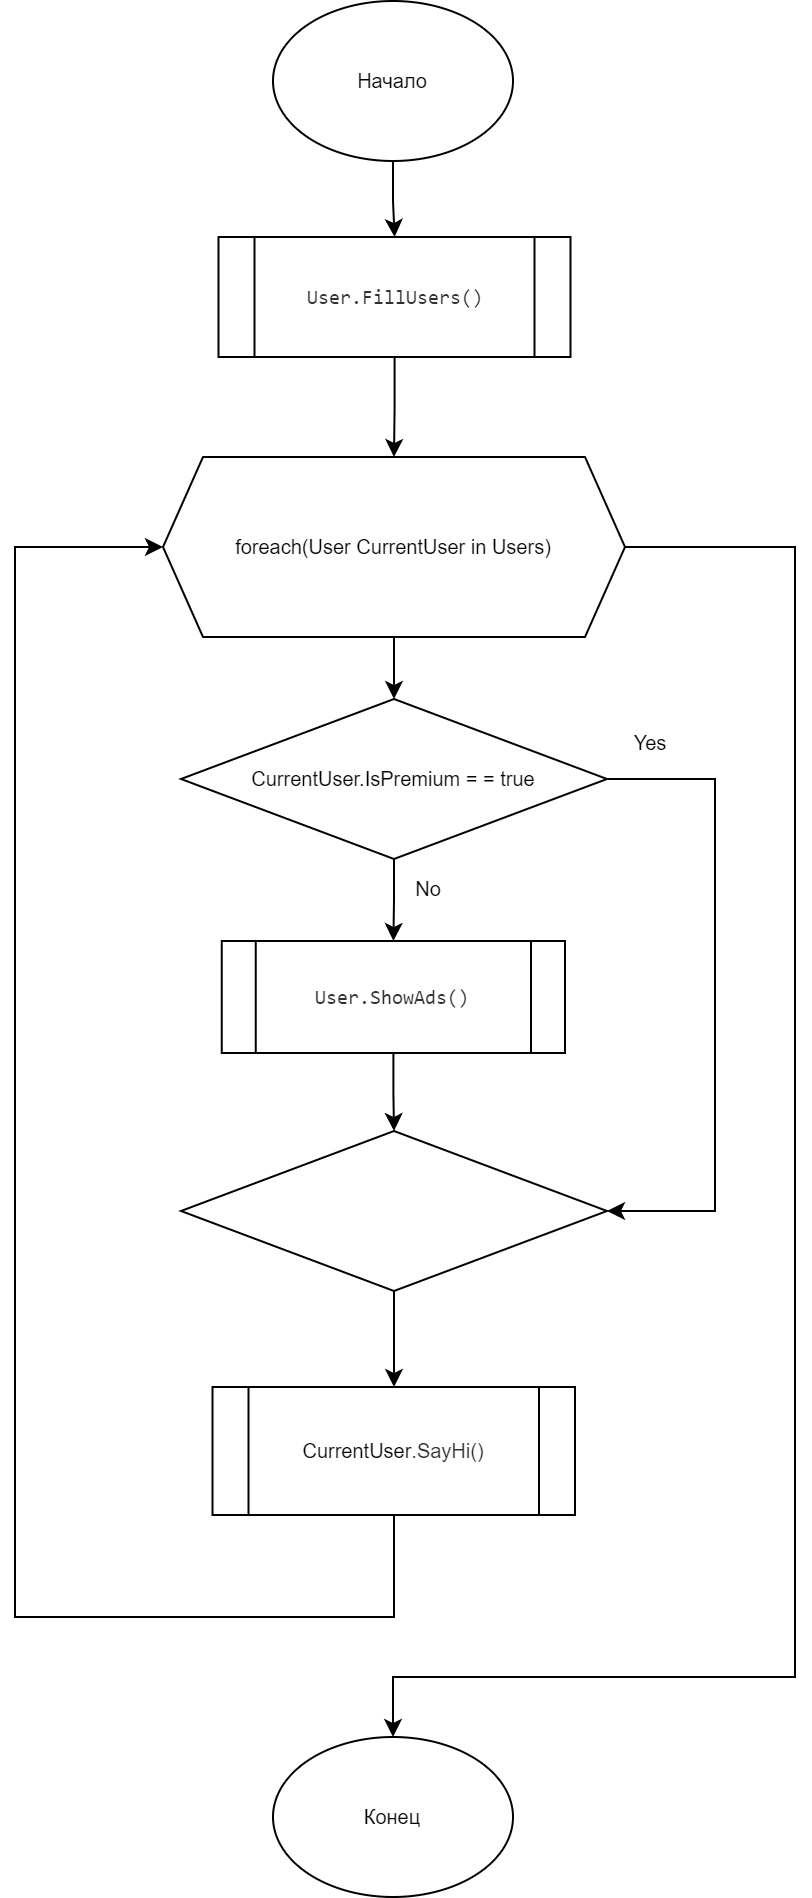

The diagram above was exported from draw.io. Its source (the exported page's mxGraphModel, read from the mxfile embedded in the PNG):
<mxGraphModel dx="2011" dy="1152" grid="1" gridSize="10" guides="1" tooltips="1" connect="1" arrows="1" fold="1" page="1" pageScale="1" pageWidth="827" pageHeight="1169" math="0" shadow="0">
  <root>
    <mxCell id="0" />
    <mxCell id="1" parent="0" />
    <mxCell id="lVn0gqg_uFNbUK7Ppi5o-17" value="" style="edgeStyle=orthogonalEdgeStyle;rounded=0;orthogonalLoop=1;jettySize=auto;html=1;fontSize=10;" parent="1" source="lVn0gqg_uFNbUK7Ppi5o-1" target="lVn0gqg_uFNbUK7Ppi5o-13" edge="1">
      <mxGeometry relative="1" as="geometry" />
    </mxCell>
    <mxCell id="lVn0gqg_uFNbUK7Ppi5o-1" value="&lt;font style=&quot;font-size: 10px&quot;&gt;Начало&lt;/font&gt;" style="ellipse;whiteSpace=wrap;html=1;" parent="1" vertex="1">
      <mxGeometry x="-491" y="12" width="120" height="80" as="geometry" />
    </mxCell>
    <mxCell id="lVn0gqg_uFNbUK7Ppi5o-2" value="&lt;font style=&quot;font-size: 10px&quot;&gt;Конец&lt;/font&gt;" style="ellipse;whiteSpace=wrap;html=1;" parent="1" vertex="1">
      <mxGeometry x="-491" y="880" width="120" height="80" as="geometry" />
    </mxCell>
    <mxCell id="lVn0gqg_uFNbUK7Ppi5o-6" value="" style="edgeStyle=orthogonalEdgeStyle;rounded=0;orthogonalLoop=1;jettySize=auto;html=1;" parent="1" source="lVn0gqg_uFNbUK7Ppi5o-3" target="lVn0gqg_uFNbUK7Ppi5o-5" edge="1">
      <mxGeometry relative="1" as="geometry" />
    </mxCell>
    <mxCell id="lVn0gqg_uFNbUK7Ppi5o-21" style="edgeStyle=orthogonalEdgeStyle;rounded=0;orthogonalLoop=1;jettySize=auto;html=1;fontSize=10;entryX=1;entryY=0.5;entryDx=0;entryDy=0;" parent="1" source="lVn0gqg_uFNbUK7Ppi5o-3" target="lVn0gqg_uFNbUK7Ppi5o-19" edge="1">
      <mxGeometry relative="1" as="geometry">
        <mxPoint x="-320" y="671" as="targetPoint" />
        <Array as="points">
          <mxPoint x="-270" y="401" />
          <mxPoint x="-270" y="617" />
        </Array>
      </mxGeometry>
    </mxCell>
    <mxCell id="lVn0gqg_uFNbUK7Ppi5o-3" value="&lt;font style=&quot;font-size: 10px&quot;&gt;CurrentUser.IsPremium = = true&lt;/font&gt;" style="rhombus;whiteSpace=wrap;html=1;" parent="1" vertex="1">
      <mxGeometry x="-537" y="361" width="213" height="80" as="geometry" />
    </mxCell>
    <mxCell id="lVn0gqg_uFNbUK7Ppi5o-20" value="" style="edgeStyle=orthogonalEdgeStyle;rounded=0;orthogonalLoop=1;jettySize=auto;html=1;fontSize=10;" parent="1" source="lVn0gqg_uFNbUK7Ppi5o-5" target="lVn0gqg_uFNbUK7Ppi5o-19" edge="1">
      <mxGeometry relative="1" as="geometry" />
    </mxCell>
    <mxCell id="lVn0gqg_uFNbUK7Ppi5o-5" value="&lt;pre style=&quot;box-sizing: inherit ; overflow-wrap: break-word ; line-height: 20px ; margin-top: 0px ; margin-bottom: 0px ; color: rgb(49 , 49 , 49) ; text-align: left&quot;&gt;&lt;font style=&quot;font-size: 10px&quot;&gt;User.ShowAds()&lt;/font&gt;&lt;/pre&gt;" style="shape=process;whiteSpace=wrap;html=1;backgroundOutline=1;" parent="1" vertex="1">
      <mxGeometry x="-516.62" y="482" width="171.62" height="56" as="geometry" />
    </mxCell>
    <mxCell id="lVn0gqg_uFNbUK7Ppi5o-12" style="edgeStyle=orthogonalEdgeStyle;rounded=0;orthogonalLoop=1;jettySize=auto;html=1;" parent="1" source="lVn0gqg_uFNbUK7Ppi5o-9" target="lVn0gqg_uFNbUK7Ppi5o-3" edge="1">
      <mxGeometry relative="1" as="geometry" />
    </mxCell>
    <mxCell id="lVn0gqg_uFNbUK7Ppi5o-23" style="edgeStyle=orthogonalEdgeStyle;rounded=0;orthogonalLoop=1;jettySize=auto;html=1;fontSize=10;exitX=1;exitY=0.5;exitDx=0;exitDy=0;" parent="1" source="lVn0gqg_uFNbUK7Ppi5o-9" target="lVn0gqg_uFNbUK7Ppi5o-2" edge="1">
      <mxGeometry relative="1" as="geometry">
        <mxPoint x="-150" y="958" as="targetPoint" />
        <Array as="points">
          <mxPoint x="-230" y="285" />
          <mxPoint x="-230" y="850" />
          <mxPoint x="-431" y="850" />
        </Array>
      </mxGeometry>
    </mxCell>
    <mxCell id="lVn0gqg_uFNbUK7Ppi5o-9" value="&lt;font style=&quot;font-size: 10px&quot;&gt;foreach(User CurrentUser in Users)&lt;/font&gt;" style="shape=hexagon;perimeter=hexagonPerimeter2;whiteSpace=wrap;html=1;fixedSize=1;" parent="1" vertex="1">
      <mxGeometry x="-546" y="240" width="231" height="90" as="geometry" />
    </mxCell>
    <mxCell id="lVn0gqg_uFNbUK7Ppi5o-18" value="" style="edgeStyle=orthogonalEdgeStyle;rounded=0;orthogonalLoop=1;jettySize=auto;html=1;fontSize=10;" parent="1" source="lVn0gqg_uFNbUK7Ppi5o-13" target="lVn0gqg_uFNbUK7Ppi5o-9" edge="1">
      <mxGeometry relative="1" as="geometry" />
    </mxCell>
    <mxCell id="lVn0gqg_uFNbUK7Ppi5o-13" value="&lt;pre style=&quot;box-sizing: inherit ; overflow-wrap: break-word ; line-height: 20px ; margin-top: 0px ; margin-bottom: 0px ; color: rgb(49 , 49 , 49) ; text-align: left&quot;&gt;&lt;font style=&quot;font-size: 10px&quot;&gt;User.FillUsers()&lt;/font&gt;&lt;/pre&gt;" style="shape=process;whiteSpace=wrap;html=1;backgroundOutline=1;" parent="1" vertex="1">
      <mxGeometry x="-518.25" y="130" width="176" height="60" as="geometry" />
    </mxCell>
    <mxCell id="lVn0gqg_uFNbUK7Ppi5o-26" value="" style="edgeStyle=orthogonalEdgeStyle;rounded=0;orthogonalLoop=1;jettySize=auto;html=1;fontSize=10;" parent="1" source="lVn0gqg_uFNbUK7Ppi5o-19" target="lVn0gqg_uFNbUK7Ppi5o-25" edge="1">
      <mxGeometry relative="1" as="geometry" />
    </mxCell>
    <mxCell id="lVn0gqg_uFNbUK7Ppi5o-19" value="" style="rhombus;whiteSpace=wrap;html=1;" parent="1" vertex="1">
      <mxGeometry x="-537" y="577" width="213" height="80" as="geometry" />
    </mxCell>
    <mxCell id="lVn0gqg_uFNbUK7Ppi5o-27" style="edgeStyle=orthogonalEdgeStyle;rounded=0;orthogonalLoop=1;jettySize=auto;html=1;entryX=0;entryY=0.5;entryDx=0;entryDy=0;fontSize=10;" parent="1" source="lVn0gqg_uFNbUK7Ppi5o-25" target="lVn0gqg_uFNbUK7Ppi5o-9" edge="1">
      <mxGeometry relative="1" as="geometry">
        <Array as="points">
          <mxPoint x="-430" y="820" />
          <mxPoint x="-620" y="820" />
          <mxPoint x="-620" y="285" />
        </Array>
      </mxGeometry>
    </mxCell>
    <mxCell id="lVn0gqg_uFNbUK7Ppi5o-25" value="&lt;span style=&quot;font-size: 10px&quot;&gt;CurrentUser&lt;/span&gt;&lt;span style=&quot;font-size: 10px ; color: rgb(49 , 49 , 49) ; text-align: left&quot;&gt;.SayHi()&lt;/span&gt;&lt;span style=&quot;font-size: 10px&quot;&gt;&lt;br&gt;&lt;/span&gt;" style="shape=process;whiteSpace=wrap;html=1;backgroundOutline=1;" parent="1" vertex="1">
      <mxGeometry x="-521.25" y="705" width="181.25" height="64" as="geometry" />
    </mxCell>
    <mxCell id="lVn0gqg_uFNbUK7Ppi5o-28" value="Yes" style="text;html=1;strokeColor=none;fillColor=none;align=center;verticalAlign=middle;whiteSpace=wrap;rounded=0;fontSize=10;" parent="1" vertex="1">
      <mxGeometry x="-332" y="368" width="60" height="30" as="geometry" />
    </mxCell>
    <mxCell id="lVn0gqg_uFNbUK7Ppi5o-30" value="No" style="text;html=1;strokeColor=none;fillColor=none;align=center;verticalAlign=middle;whiteSpace=wrap;rounded=0;fontSize=10;" parent="1" vertex="1">
      <mxGeometry x="-443" y="441" width="60" height="30" as="geometry" />
    </mxCell>
  </root>
</mxGraphModel>